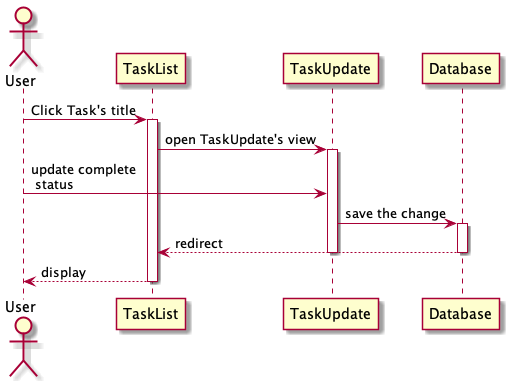

The diagram above was rendered by PlantUML. Its source (embedded in the PNG):
@startuml
Actor User
User -> TaskList : Click Task's title
activate TaskList
TaskList -> TaskUpdate : open TaskUpdate's view
activate TaskUpdate
User -> TaskUpdate : update complete\n status
TaskUpdate -> Database : save the change
activate Database
Database --> TaskList : redirect
deactivate Database
deactivate TaskUpdate
TaskList --> User : display
deactivate TaskList
@enduml